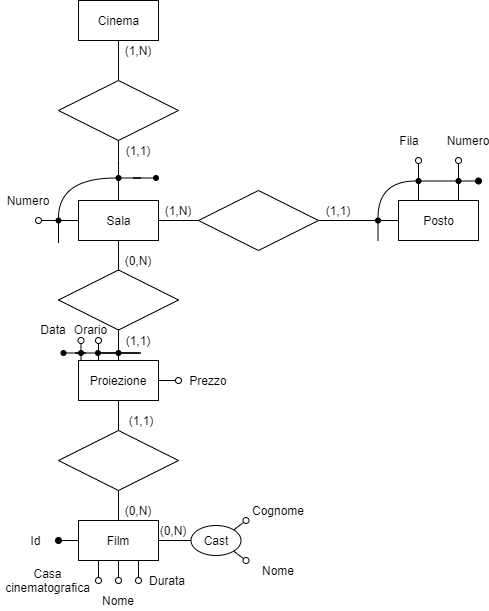

The diagram above was exported from draw.io. Its source (the exported page's mxGraphModel, read from the mxfile embedded in the PNG):
<mxGraphModel dx="686" dy="806" grid="1" gridSize="10" guides="1" tooltips="1" connect="1" arrows="1" fold="1" page="0" pageScale="1" pageWidth="10000" pageHeight="10000" background="none" math="0" shadow="0">
  <root>
    <mxCell id="0" />
    <mxCell id="1" parent="0" />
    <mxCell id="xSopdsPpnrnvoIy82rfR-10" style="orthogonalLoop=1;jettySize=auto;html=1;exitX=0.5;exitY=1;exitDx=0;exitDy=0;entryX=0.5;entryY=0;entryDx=0;entryDy=0;endArrow=none;endFill=0;sketch=0;edgeStyle=orthogonalEdgeStyle;" parent="1" source="xSopdsPpnrnvoIy82rfR-5" target="xSopdsPpnrnvoIy82rfR-7" edge="1">
      <mxGeometry relative="1" as="geometry" />
    </mxCell>
    <mxCell id="xSopdsPpnrnvoIy82rfR-5" value="Cinema" style="html=1;sketch=0;" parent="1" vertex="1">
      <mxGeometry x="760" y="280" width="80" height="40" as="geometry" />
    </mxCell>
    <mxCell id="xSopdsPpnrnvoIy82rfR-13" style="edgeStyle=orthogonalEdgeStyle;orthogonalLoop=1;jettySize=auto;html=1;exitX=1;exitY=0.5;exitDx=0;exitDy=0;endArrow=none;endFill=0;sketch=0;" parent="1" source="xSopdsPpnrnvoIy82rfR-6" target="xSopdsPpnrnvoIy82rfR-8" edge="1">
      <mxGeometry relative="1" as="geometry" />
    </mxCell>
    <mxCell id="xSopdsPpnrnvoIy82rfR-17" style="edgeStyle=orthogonalEdgeStyle;orthogonalLoop=1;jettySize=auto;html=1;exitX=0;exitY=0.5;exitDx=0;exitDy=0;endArrow=oval;endFill=0;sketch=0;rounded=0;" parent="1" source="xSopdsPpnrnvoIy82rfR-6" edge="1">
      <mxGeometry relative="1" as="geometry">
        <mxPoint x="720" y="500" as="targetPoint" />
      </mxGeometry>
    </mxCell>
    <mxCell id="xSopdsPpnrnvoIy82rfR-53" style="edgeStyle=orthogonalEdgeStyle;orthogonalLoop=1;jettySize=auto;html=1;exitX=0.5;exitY=1;exitDx=0;exitDy=0;entryX=0.5;entryY=0;entryDx=0;entryDy=0;endArrow=none;endFill=0;sketch=0;rounded=0;" parent="1" source="xSopdsPpnrnvoIy82rfR-6" target="xSopdsPpnrnvoIy82rfR-52" edge="1">
      <mxGeometry relative="1" as="geometry" />
    </mxCell>
    <mxCell id="xSopdsPpnrnvoIy82rfR-6" value="Sala" style="html=1;sketch=0;" parent="1" vertex="1">
      <mxGeometry x="760" y="480" width="80" height="40" as="geometry" />
    </mxCell>
    <mxCell id="xSopdsPpnrnvoIy82rfR-7" value="" style="rhombus;whiteSpace=wrap;html=1;sketch=0;" parent="1" vertex="1">
      <mxGeometry x="740" y="360" width="120" height="60" as="geometry" />
    </mxCell>
    <mxCell id="xSopdsPpnrnvoIy82rfR-14" style="edgeStyle=orthogonalEdgeStyle;orthogonalLoop=1;jettySize=auto;html=1;exitX=1;exitY=0.5;exitDx=0;exitDy=0;endArrow=none;endFill=0;sketch=0;rounded=0;" parent="1" source="j7TaqIWnc3uR9Nywzq0r-38" target="xSopdsPpnrnvoIy82rfR-9" edge="1">
      <mxGeometry relative="1" as="geometry">
        <Array as="points">
          <mxPoint x="1060" y="500" />
          <mxPoint x="1060" y="500" />
        </Array>
      </mxGeometry>
    </mxCell>
    <mxCell id="j7TaqIWnc3uR9Nywzq0r-98" style="edgeStyle=orthogonalEdgeStyle;orthogonalLoop=1;jettySize=auto;html=1;entryX=0;entryY=0.5;entryDx=0;entryDy=0;startArrow=none;startFill=0;endArrow=none;endFill=0;endSize=6;fillColor=#000000;sketch=0;rounded=0;" parent="1" source="xSopdsPpnrnvoIy82rfR-8" target="j7TaqIWnc3uR9Nywzq0r-38" edge="1">
      <mxGeometry relative="1" as="geometry" />
    </mxCell>
    <mxCell id="xSopdsPpnrnvoIy82rfR-8" value="" style="rhombus;whiteSpace=wrap;html=1;sketch=0;" parent="1" vertex="1">
      <mxGeometry x="880" y="470" width="120" height="60" as="geometry" />
    </mxCell>
    <mxCell id="XUvCuoYZsKAZqXuq2xpE-81" style="edgeStyle=none;rounded=0;orthogonalLoop=1;jettySize=auto;html=1;exitX=0.75;exitY=0;exitDx=0;exitDy=0;entryX=0.5;entryY=1;entryDx=0;entryDy=0;endArrow=none;endFill=0;strokeColor=#000000;fillColor=#FFFFFF;" parent="1" source="xSopdsPpnrnvoIy82rfR-9" target="XUvCuoYZsKAZqXuq2xpE-80" edge="1">
      <mxGeometry relative="1" as="geometry" />
    </mxCell>
    <mxCell id="xSopdsPpnrnvoIy82rfR-9" value="Posto" style="html=1;sketch=0;" parent="1" vertex="1">
      <mxGeometry x="1080" y="480" width="80" height="40" as="geometry" />
    </mxCell>
    <mxCell id="xSopdsPpnrnvoIy82rfR-18" value="Numero" style="text;html=1;strokeColor=none;fillColor=none;align=center;verticalAlign=middle;whiteSpace=wrap;sketch=0;" parent="1" vertex="1">
      <mxGeometry x="690" y="470" width="40" height="20" as="geometry" />
    </mxCell>
    <mxCell id="xSopdsPpnrnvoIy82rfR-25" value="Prezzo" style="text;html=1;strokeColor=none;fillColor=none;align=center;verticalAlign=middle;whiteSpace=wrap;sketch=0;" parent="1" vertex="1">
      <mxGeometry x="870" y="650" width="40" height="20" as="geometry" />
    </mxCell>
    <mxCell id="xSopdsPpnrnvoIy82rfR-27" value="Data" style="text;html=1;strokeColor=none;fillColor=none;align=center;verticalAlign=middle;whiteSpace=wrap;sketch=0;" parent="1" vertex="1">
      <mxGeometry x="720" y="598.5" width="30" height="20" as="geometry" />
    </mxCell>
    <mxCell id="xSopdsPpnrnvoIy82rfR-29" value="(1,N)" style="text;html=1;strokeColor=none;fillColor=none;align=center;verticalAlign=middle;whiteSpace=wrap;sketch=0;" parent="1" vertex="1">
      <mxGeometry x="800" y="320" width="40" height="20" as="geometry" />
    </mxCell>
    <mxCell id="xSopdsPpnrnvoIy82rfR-30" value="(1,N)" style="text;html=1;strokeColor=none;fillColor=none;align=center;verticalAlign=middle;whiteSpace=wrap;sketch=0;" parent="1" vertex="1">
      <mxGeometry x="840" y="480" width="40" height="20" as="geometry" />
    </mxCell>
    <mxCell id="xSopdsPpnrnvoIy82rfR-31" value="(1,1)" style="text;html=1;strokeColor=none;fillColor=none;align=center;verticalAlign=middle;whiteSpace=wrap;sketch=0;" parent="1" vertex="1">
      <mxGeometry x="1000" y="480" width="40" height="20" as="geometry" />
    </mxCell>
    <mxCell id="xSopdsPpnrnvoIy82rfR-33" value="(0,N)" style="text;html=1;strokeColor=none;fillColor=none;align=center;verticalAlign=middle;whiteSpace=wrap;sketch=0;" parent="1" vertex="1">
      <mxGeometry x="800" y="530" width="40" height="20" as="geometry" />
    </mxCell>
    <mxCell id="j7TaqIWnc3uR9Nywzq0r-131" style="edgeStyle=none;orthogonalLoop=1;jettySize=auto;html=1;exitX=0.25;exitY=0;exitDx=0;exitDy=0;startArrow=none;startFill=0;endArrow=oval;endFill=0;endSize=6;fillColor=#000000;sketch=0;rounded=0;" parent="1" source="xSopdsPpnrnvoIy82rfR-36" edge="1">
      <mxGeometry relative="1" as="geometry">
        <mxPoint x="780" y="620" as="targetPoint" />
        <mxPoint x="840" y="672" as="sourcePoint" />
      </mxGeometry>
    </mxCell>
    <mxCell id="DWZQDfesWcIdXOTWni-g-2" style="edgeStyle=orthogonalEdgeStyle;rounded=0;orthogonalLoop=1;jettySize=auto;html=1;exitX=1;exitY=0.5;exitDx=0;exitDy=0;endArrow=oval;endFill=0;" parent="1" source="xSopdsPpnrnvoIy82rfR-36" edge="1">
      <mxGeometry relative="1" as="geometry">
        <mxPoint x="860" y="660" as="targetPoint" />
      </mxGeometry>
    </mxCell>
    <mxCell id="DWZQDfesWcIdXOTWni-g-25" style="edgeStyle=orthogonalEdgeStyle;rounded=0;orthogonalLoop=1;jettySize=auto;html=1;entryX=0.5;entryY=0;entryDx=0;entryDy=0;endArrow=none;endFill=0;" parent="1" source="xSopdsPpnrnvoIy82rfR-36" target="DWZQDfesWcIdXOTWni-g-11" edge="1">
      <mxGeometry relative="1" as="geometry" />
    </mxCell>
    <mxCell id="xSopdsPpnrnvoIy82rfR-36" value="Proiezione" style="whiteSpace=wrap;html=1;sketch=0;" parent="1" vertex="1">
      <mxGeometry x="760" y="640" width="80" height="40" as="geometry" />
    </mxCell>
    <mxCell id="xSopdsPpnrnvoIy82rfR-46" value="Fila" style="text;html=1;strokeColor=none;fillColor=none;align=center;verticalAlign=middle;whiteSpace=wrap;sketch=0;" parent="1" vertex="1">
      <mxGeometry x="1070.5" y="410" width="40" height="20" as="geometry" />
    </mxCell>
    <mxCell id="xSopdsPpnrnvoIy82rfR-47" value="Numero" style="text;html=1;strokeColor=none;fillColor=none;align=center;verticalAlign=middle;whiteSpace=wrap;sketch=0;" parent="1" vertex="1">
      <mxGeometry x="1130" y="410" width="40" height="20" as="geometry" />
    </mxCell>
    <mxCell id="xSopdsPpnrnvoIy82rfR-54" style="edgeStyle=orthogonalEdgeStyle;orthogonalLoop=1;jettySize=auto;html=1;exitX=0.5;exitY=1;exitDx=0;exitDy=0;entryX=0.5;entryY=0;entryDx=0;entryDy=0;endArrow=none;endFill=0;sketch=0;rounded=0;startArrow=none;" parent="1" source="O3717cqS2uT274WOSJo--3" target="xSopdsPpnrnvoIy82rfR-36" edge="1">
      <mxGeometry relative="1" as="geometry" />
    </mxCell>
    <mxCell id="xSopdsPpnrnvoIy82rfR-52" value="" style="rhombus;whiteSpace=wrap;html=1;sketch=0;" parent="1" vertex="1">
      <mxGeometry x="740" y="549.5" width="120" height="60" as="geometry" />
    </mxCell>
    <mxCell id="j7TaqIWnc3uR9Nywzq0r-20" style="edgeStyle=orthogonalEdgeStyle;orthogonalLoop=1;jettySize=auto;html=1;entryX=1;entryY=0.5;entryDx=0;entryDy=0;startArrow=none;startFill=0;endArrow=none;endFill=0;endSize=6;sketch=0;rounded=0;" parent="1" source="j7TaqIWnc3uR9Nywzq0r-13" target="j7TaqIWnc3uR9Nywzq0r-14" edge="1">
      <mxGeometry relative="1" as="geometry" />
    </mxCell>
    <mxCell id="j7TaqIWnc3uR9Nywzq0r-13" value="" style="ellipse;whiteSpace=wrap;html=1;aspect=fixed;fillColor=#000000;sketch=0;" parent="1" vertex="1">
      <mxGeometry x="835" y="455" width="5" height="5" as="geometry" />
    </mxCell>
    <mxCell id="j7TaqIWnc3uR9Nywzq0r-97" style="edgeStyle=orthogonalEdgeStyle;orthogonalLoop=1;jettySize=auto;html=1;startArrow=none;startFill=0;endArrow=none;endFill=0;endSize=6;fillColor=#000000;sketch=0;rounded=0;" parent="1" source="j7TaqIWnc3uR9Nywzq0r-15" edge="1">
      <mxGeometry relative="1" as="geometry">
        <mxPoint x="740" y="520" as="targetPoint" />
      </mxGeometry>
    </mxCell>
    <mxCell id="j7TaqIWnc3uR9Nywzq0r-15" value="" style="ellipse;whiteSpace=wrap;html=1;aspect=fixed;fillColor=#000000;sketch=0;" parent="1" vertex="1">
      <mxGeometry x="737.5" y="497.5" width="5" height="5" as="geometry" />
    </mxCell>
    <mxCell id="j7TaqIWnc3uR9Nywzq0r-16" style="edgeStyle=orthogonalEdgeStyle;orthogonalLoop=1;jettySize=auto;html=1;exitX=0.5;exitY=1;exitDx=0;exitDy=0;endArrow=none;endFill=0;sketch=0;rounded=0;entryX=0.5;entryY=0;entryDx=0;entryDy=0;" parent="1" source="xSopdsPpnrnvoIy82rfR-7" target="j7TaqIWnc3uR9Nywzq0r-14" edge="1">
      <mxGeometry relative="1" as="geometry">
        <mxPoint x="730" y="510" as="sourcePoint" />
        <mxPoint x="730" y="450" as="targetPoint" />
        <Array as="points">
          <mxPoint x="800" y="440" />
          <mxPoint x="800" y="440" />
        </Array>
      </mxGeometry>
    </mxCell>
    <mxCell id="j7TaqIWnc3uR9Nywzq0r-21" style="edgeStyle=orthogonalEdgeStyle;orthogonalLoop=1;jettySize=auto;html=1;entryX=0.5;entryY=0;entryDx=0;entryDy=0;startArrow=none;startFill=0;endArrow=none;endFill=0;endSize=6;sketch=0;curved=1;" parent="1" source="j7TaqIWnc3uR9Nywzq0r-14" target="j7TaqIWnc3uR9Nywzq0r-15" edge="1">
      <mxGeometry relative="1" as="geometry" />
    </mxCell>
    <mxCell id="j7TaqIWnc3uR9Nywzq0r-46" style="edgeStyle=none;orthogonalLoop=1;jettySize=auto;html=1;entryX=0.5;entryY=0;entryDx=0;entryDy=0;startArrow=none;startFill=0;endArrow=none;endFill=0;endSize=6;sketch=0;rounded=0;" parent="1" source="j7TaqIWnc3uR9Nywzq0r-14" target="xSopdsPpnrnvoIy82rfR-6" edge="1">
      <mxGeometry relative="1" as="geometry" />
    </mxCell>
    <mxCell id="j7TaqIWnc3uR9Nywzq0r-14" value="" style="ellipse;whiteSpace=wrap;html=1;aspect=fixed;fillColor=#000000;sketch=0;" parent="1" vertex="1">
      <mxGeometry x="797.5" y="455" width="5" height="5" as="geometry" />
    </mxCell>
    <mxCell id="j7TaqIWnc3uR9Nywzq0r-42" style="edgeStyle=orthogonalEdgeStyle;orthogonalLoop=1;jettySize=auto;html=1;entryX=0.5;entryY=0;entryDx=0;entryDy=0;startArrow=none;startFill=0;endArrow=none;endFill=0;endSize=6;sketch=0;curved=1;exitX=0;exitY=0.5;exitDx=0;exitDy=0;" parent="1" source="XUvCuoYZsKAZqXuq2xpE-77" target="j7TaqIWnc3uR9Nywzq0r-38" edge="1">
      <mxGeometry relative="1" as="geometry">
        <mxPoint x="1090" y="460" as="sourcePoint" />
      </mxGeometry>
    </mxCell>
    <mxCell id="j7TaqIWnc3uR9Nywzq0r-146" style="orthogonalLoop=1;jettySize=auto;html=1;startArrow=none;startFill=0;endArrow=none;endFill=0;endSize=6;fillColor=#ffffff;sketch=0;rounded=0;" parent="1" source="j7TaqIWnc3uR9Nywzq0r-38" edge="1">
      <mxGeometry relative="1" as="geometry">
        <mxPoint x="1059.5" y="520" as="targetPoint" />
      </mxGeometry>
    </mxCell>
    <mxCell id="j7TaqIWnc3uR9Nywzq0r-38" value="" style="ellipse;whiteSpace=wrap;html=1;aspect=fixed;fillColor=#000000;sketch=0;" parent="1" vertex="1">
      <mxGeometry x="1057" y="497.5" width="5" height="5" as="geometry" />
    </mxCell>
    <mxCell id="j7TaqIWnc3uR9Nywzq0r-106" value="(1,1)" style="text;html=1;strokeColor=none;fillColor=none;align=center;verticalAlign=middle;whiteSpace=wrap;sketch=0;" parent="1" vertex="1">
      <mxGeometry x="800" y="610" width="40" height="20" as="geometry" />
    </mxCell>
    <mxCell id="XUvCuoYZsKAZqXuq2xpE-2" style="edgeStyle=orthogonalEdgeStyle;rounded=0;orthogonalLoop=1;jettySize=auto;html=1;entryX=0;entryY=0.5;entryDx=0;entryDy=0;endArrow=none;endFill=0;startArrow=none;" parent="1" source="XUvCuoYZsKAZqXuq2xpE-8" target="O3717cqS2uT274WOSJo--3" edge="1">
      <mxGeometry relative="1" as="geometry" />
    </mxCell>
    <mxCell id="O3717cqS2uT274WOSJo--1" value="" style="ellipse;whiteSpace=wrap;html=1;aspect=fixed;fillColor=#000000;sketch=0;" parent="1" vertex="1">
      <mxGeometry x="742.5" y="630" width="5" height="5" as="geometry" />
    </mxCell>
    <mxCell id="XUvCuoYZsKAZqXuq2xpE-3" style="edgeStyle=orthogonalEdgeStyle;rounded=0;orthogonalLoop=1;jettySize=auto;html=1;endArrow=none;endFill=0;" parent="1" source="O3717cqS2uT274WOSJo--3" edge="1">
      <mxGeometry relative="1" as="geometry">
        <mxPoint x="820" y="632.4999999999999" as="targetPoint" />
      </mxGeometry>
    </mxCell>
    <mxCell id="O3717cqS2uT274WOSJo--3" value="" style="ellipse;whiteSpace=wrap;html=1;aspect=fixed;fillColor=#000000;sketch=0;" parent="1" vertex="1">
      <mxGeometry x="797.5" y="630" width="5" height="5" as="geometry" />
    </mxCell>
    <mxCell id="O3717cqS2uT274WOSJo--5" value="" style="edgeStyle=orthogonalEdgeStyle;orthogonalLoop=1;jettySize=auto;html=1;exitX=0.5;exitY=1;exitDx=0;exitDy=0;entryX=0.5;entryY=0;entryDx=0;entryDy=0;endArrow=none;endFill=0;sketch=0;rounded=0;" parent="1" source="xSopdsPpnrnvoIy82rfR-52" target="O3717cqS2uT274WOSJo--3" edge="1">
      <mxGeometry relative="1" as="geometry">
        <mxPoint x="800" y="600" as="sourcePoint" />
        <mxPoint x="800" y="640" as="targetPoint" />
      </mxGeometry>
    </mxCell>
    <mxCell id="XUvCuoYZsKAZqXuq2xpE-7" value="Orario" style="text;html=1;strokeColor=none;fillColor=none;align=center;verticalAlign=middle;whiteSpace=wrap;sketch=0;" parent="1" vertex="1">
      <mxGeometry x="760" y="598.5" width="25" height="20" as="geometry" />
    </mxCell>
    <mxCell id="XUvCuoYZsKAZqXuq2xpE-8" value="" style="ellipse;whiteSpace=wrap;html=1;aspect=fixed;fillColor=#000000;sketch=0;" parent="1" vertex="1">
      <mxGeometry x="777" y="630" width="5" height="5" as="geometry" />
    </mxCell>
    <mxCell id="XUvCuoYZsKAZqXuq2xpE-9" value="" style="edgeStyle=orthogonalEdgeStyle;rounded=0;orthogonalLoop=1;jettySize=auto;html=1;entryX=0;entryY=0.5;entryDx=0;entryDy=0;endArrow=none;endFill=0;" parent="1" source="O3717cqS2uT274WOSJo--1" target="XUvCuoYZsKAZqXuq2xpE-8" edge="1">
      <mxGeometry relative="1" as="geometry">
        <mxPoint x="757.5" y="632.4999999999999" as="sourcePoint" />
        <mxPoint x="797.4999999999434" y="632.4999999999999" as="targetPoint" />
      </mxGeometry>
    </mxCell>
    <mxCell id="XUvCuoYZsKAZqXuq2xpE-75" style="edgeStyle=none;rounded=0;orthogonalLoop=1;jettySize=auto;html=1;endArrow=oval;endFill=0;strokeColor=#000000;fillColor=#FFFFFF;" parent="1" source="XUvCuoYZsKAZqXuq2xpE-10" edge="1">
      <mxGeometry relative="1" as="geometry">
        <mxPoint x="762.5" y="620" as="targetPoint" />
      </mxGeometry>
    </mxCell>
    <mxCell id="XUvCuoYZsKAZqXuq2xpE-10" value="" style="ellipse;whiteSpace=wrap;html=1;aspect=fixed;fillColor=#000000;sketch=0;" parent="1" vertex="1">
      <mxGeometry x="760" y="630" width="5" height="5" as="geometry" />
    </mxCell>
    <mxCell id="XUvCuoYZsKAZqXuq2xpE-11" value="" style="edgeStyle=none;orthogonalLoop=1;jettySize=auto;html=1;startArrow=none;startFill=0;endArrow=none;endFill=0;endSize=6;fillColor=#000000;sketch=0;rounded=0;entryX=0.5;entryY=1;entryDx=0;entryDy=0;exitX=0.032;exitY=0.004;exitDx=0;exitDy=0;exitPerimeter=0;" parent="1" source="xSopdsPpnrnvoIy82rfR-36" target="XUvCuoYZsKAZqXuq2xpE-10" edge="1">
      <mxGeometry relative="1" as="geometry">
        <mxPoint x="763" y="620.9999999999999" as="targetPoint" />
        <mxPoint x="763" y="640" as="sourcePoint" />
      </mxGeometry>
    </mxCell>
    <mxCell id="XUvCuoYZsKAZqXuq2xpE-15" value="(1,1)" style="text;html=1;strokeColor=none;fillColor=none;align=center;verticalAlign=middle;whiteSpace=wrap;sketch=0;" parent="1" vertex="1">
      <mxGeometry x="800" y="420" width="40" height="20" as="geometry" />
    </mxCell>
    <mxCell id="XUvCuoYZsKAZqXuq2xpE-79" style="edgeStyle=none;rounded=0;orthogonalLoop=1;jettySize=auto;html=1;entryX=0.25;entryY=0;entryDx=0;entryDy=0;endArrow=none;endFill=0;strokeColor=#000000;fillColor=#FFFFFF;" parent="1" source="XUvCuoYZsKAZqXuq2xpE-77" target="xSopdsPpnrnvoIy82rfR-9" edge="1">
      <mxGeometry relative="1" as="geometry" />
    </mxCell>
    <mxCell id="XUvCuoYZsKAZqXuq2xpE-82" style="edgeStyle=none;rounded=0;orthogonalLoop=1;jettySize=auto;html=1;entryX=0;entryY=0.5;entryDx=0;entryDy=0;endArrow=none;endFill=0;strokeColor=#000000;fillColor=#FFFFFF;" parent="1" source="XUvCuoYZsKAZqXuq2xpE-77" target="XUvCuoYZsKAZqXuq2xpE-80" edge="1">
      <mxGeometry relative="1" as="geometry" />
    </mxCell>
    <mxCell id="XUvCuoYZsKAZqXuq2xpE-84" style="edgeStyle=none;rounded=0;orthogonalLoop=1;jettySize=auto;html=1;endArrow=oval;endFill=0;strokeColor=#000000;fillColor=#FFFFFF;" parent="1" source="XUvCuoYZsKAZqXuq2xpE-77" edge="1">
      <mxGeometry relative="1" as="geometry">
        <mxPoint x="1100" y="440" as="targetPoint" />
      </mxGeometry>
    </mxCell>
    <mxCell id="XUvCuoYZsKAZqXuq2xpE-77" value="" style="ellipse;whiteSpace=wrap;html=1;aspect=fixed;fillColor=#000000;sketch=0;" parent="1" vertex="1">
      <mxGeometry x="1097.5" y="458" width="5" height="5" as="geometry" />
    </mxCell>
    <mxCell id="XUvCuoYZsKAZqXuq2xpE-83" style="edgeStyle=none;rounded=0;orthogonalLoop=1;jettySize=auto;html=1;endArrow=oval;endFill=1;strokeColor=#000000;fillColor=#FFFFFF;" parent="1" source="XUvCuoYZsKAZqXuq2xpE-80" edge="1">
      <mxGeometry relative="1" as="geometry">
        <mxPoint x="1160" y="460.5" as="targetPoint" />
      </mxGeometry>
    </mxCell>
    <mxCell id="XUvCuoYZsKAZqXuq2xpE-85" style="edgeStyle=none;rounded=0;orthogonalLoop=1;jettySize=auto;html=1;endArrow=oval;endFill=0;strokeColor=#000000;fillColor=#FFFFFF;" parent="1" source="XUvCuoYZsKAZqXuq2xpE-80" edge="1">
      <mxGeometry relative="1" as="geometry">
        <mxPoint x="1140" y="440" as="targetPoint" />
      </mxGeometry>
    </mxCell>
    <mxCell id="XUvCuoYZsKAZqXuq2xpE-80" value="" style="ellipse;whiteSpace=wrap;html=1;aspect=fixed;fillColor=#000000;sketch=0;" parent="1" vertex="1">
      <mxGeometry x="1137.5" y="458" width="5" height="5" as="geometry" />
    </mxCell>
    <mxCell id="DWZQDfesWcIdXOTWni-g-4" style="edgeStyle=orthogonalEdgeStyle;orthogonalLoop=1;jettySize=auto;html=1;exitX=0.5;exitY=1;exitDx=0;exitDy=0;endArrow=oval;endFill=0;sketch=0;rounded=0;" parent="1" source="DWZQDfesWcIdXOTWni-g-8" edge="1">
      <mxGeometry relative="1" as="geometry">
        <mxPoint x="800" y="860" as="targetPoint" />
      </mxGeometry>
    </mxCell>
    <mxCell id="DWZQDfesWcIdXOTWni-g-5" style="edgeStyle=orthogonalEdgeStyle;orthogonalLoop=1;jettySize=auto;html=1;exitX=0.25;exitY=1;exitDx=0;exitDy=0;endArrow=oval;endFill=0;sketch=0;rounded=0;" parent="1" source="DWZQDfesWcIdXOTWni-g-8" edge="1">
      <mxGeometry relative="1" as="geometry">
        <mxPoint x="780" y="860" as="targetPoint" />
      </mxGeometry>
    </mxCell>
    <mxCell id="DWZQDfesWcIdXOTWni-g-6" style="edgeStyle=orthogonalEdgeStyle;orthogonalLoop=1;jettySize=auto;html=1;exitX=0.75;exitY=1;exitDx=0;exitDy=0;startArrow=none;startFill=0;endArrow=oval;endFill=0;endSize=6;fillColor=#000000;sketch=0;rounded=0;" parent="1" source="DWZQDfesWcIdXOTWni-g-8" edge="1">
      <mxGeometry relative="1" as="geometry">
        <mxPoint x="820" y="860" as="targetPoint" />
        <Array as="points" />
      </mxGeometry>
    </mxCell>
    <mxCell id="DWZQDfesWcIdXOTWni-g-7" style="edgeStyle=none;rounded=0;orthogonalLoop=1;jettySize=auto;html=1;endArrow=oval;endFill=1;strokeColor=#000000;fillColor=#FFFFFF;" parent="1" source="DWZQDfesWcIdXOTWni-g-8" edge="1">
      <mxGeometry relative="1" as="geometry">
        <mxPoint x="740" y="820" as="targetPoint" />
      </mxGeometry>
    </mxCell>
    <mxCell id="DWZQDfesWcIdXOTWni-g-8" value="Film" style="whiteSpace=wrap;html=1;sketch=0;" parent="1" vertex="1">
      <mxGeometry x="760" y="800" width="80" height="40" as="geometry" />
    </mxCell>
    <mxCell id="DWZQDfesWcIdXOTWni-g-9" value="(0,N)" style="text;html=1;strokeColor=none;fillColor=none;align=center;verticalAlign=middle;whiteSpace=wrap;sketch=0;" parent="1" vertex="1">
      <mxGeometry x="800" y="780" width="40" height="20" as="geometry" />
    </mxCell>
    <mxCell id="DWZQDfesWcIdXOTWni-g-10" style="edgeStyle=orthogonalEdgeStyle;orthogonalLoop=1;jettySize=auto;html=1;exitX=0.5;exitY=1;exitDx=0;exitDy=0;entryX=0.5;entryY=0;entryDx=0;entryDy=0;endArrow=none;endFill=0;sketch=0;rounded=0;" parent="1" source="DWZQDfesWcIdXOTWni-g-11" target="DWZQDfesWcIdXOTWni-g-8" edge="1">
      <mxGeometry relative="1" as="geometry" />
    </mxCell>
    <mxCell id="DWZQDfesWcIdXOTWni-g-11" value="" style="rhombus;whiteSpace=wrap;html=1;sketch=0;" parent="1" vertex="1">
      <mxGeometry x="740" y="710" width="120" height="60" as="geometry" />
    </mxCell>
    <mxCell id="DWZQDfesWcIdXOTWni-g-12" value="Durata" style="text;html=1;strokeColor=none;fillColor=none;align=center;verticalAlign=middle;whiteSpace=wrap;sketch=0;" parent="1" vertex="1">
      <mxGeometry x="828.75" y="850" width="40" height="20" as="geometry" />
    </mxCell>
    <mxCell id="DWZQDfesWcIdXOTWni-g-13" value="Nome" style="text;html=1;strokeColor=none;fillColor=none;align=center;verticalAlign=middle;whiteSpace=wrap;sketch=0;" parent="1" vertex="1">
      <mxGeometry x="780" y="870" width="40" height="20" as="geometry" />
    </mxCell>
    <mxCell id="DWZQDfesWcIdXOTWni-g-14" value="Casa cinematografica&lt;br&gt;" style="text;html=1;strokeColor=none;fillColor=none;align=center;verticalAlign=middle;whiteSpace=wrap;sketch=0;" parent="1" vertex="1">
      <mxGeometry x="682.5" y="850" width="92.5" height="20" as="geometry" />
    </mxCell>
    <mxCell id="DWZQDfesWcIdXOTWni-g-15" style="edgeStyle=orthogonalEdgeStyle;rounded=0;orthogonalLoop=1;jettySize=auto;html=1;exitX=0;exitY=0.5;exitDx=0;exitDy=0;entryX=1;entryY=0.5;entryDx=0;entryDy=0;endArrow=none;endFill=0;" parent="1" source="DWZQDfesWcIdXOTWni-g-18" target="DWZQDfesWcIdXOTWni-g-8" edge="1">
      <mxGeometry relative="1" as="geometry" />
    </mxCell>
    <mxCell id="DWZQDfesWcIdXOTWni-g-16" style="edgeStyle=none;rounded=0;orthogonalLoop=1;jettySize=auto;html=1;exitX=1;exitY=0;exitDx=0;exitDy=0;startArrow=none;startFill=0;endArrow=oval;endFill=0;" parent="1" source="DWZQDfesWcIdXOTWni-g-18" edge="1">
      <mxGeometry relative="1" as="geometry">
        <mxPoint x="927.5" y="800" as="targetPoint" />
      </mxGeometry>
    </mxCell>
    <mxCell id="DWZQDfesWcIdXOTWni-g-17" style="edgeStyle=none;rounded=0;orthogonalLoop=1;jettySize=auto;html=1;exitX=1;exitY=1;exitDx=0;exitDy=0;startArrow=none;startFill=0;endArrow=oval;endFill=0;" parent="1" source="DWZQDfesWcIdXOTWni-g-18" edge="1">
      <mxGeometry relative="1" as="geometry">
        <mxPoint x="927.5" y="840" as="targetPoint" />
      </mxGeometry>
    </mxCell>
    <mxCell id="DWZQDfesWcIdXOTWni-g-18" value="Cast" style="ellipse;whiteSpace=wrap;html=1;" parent="1" vertex="1">
      <mxGeometry x="872.5" y="805" width="50" height="30" as="geometry" />
    </mxCell>
    <mxCell id="DWZQDfesWcIdXOTWni-g-19" value="(0,N)" style="text;html=1;strokeColor=none;fillColor=none;align=center;verticalAlign=middle;whiteSpace=wrap;sketch=0;" parent="1" vertex="1">
      <mxGeometry x="835" y="800" width="40" height="20" as="geometry" />
    </mxCell>
    <mxCell id="DWZQDfesWcIdXOTWni-g-20" value="Id" style="text;html=1;strokeColor=none;fillColor=none;align=center;verticalAlign=middle;whiteSpace=wrap;sketch=0;" parent="1" vertex="1">
      <mxGeometry x="705" y="809.5" width="25" height="20" as="geometry" />
    </mxCell>
    <mxCell id="DWZQDfesWcIdXOTWni-g-21" value="Nome" style="text;html=1;strokeColor=none;fillColor=none;align=center;verticalAlign=middle;whiteSpace=wrap;sketch=0;" parent="1" vertex="1">
      <mxGeometry x="940" y="839.5" width="40" height="20" as="geometry" />
    </mxCell>
    <mxCell id="DWZQDfesWcIdXOTWni-g-22" value="Cognome" style="text;html=1;strokeColor=none;fillColor=none;align=center;verticalAlign=middle;whiteSpace=wrap;sketch=0;" parent="1" vertex="1">
      <mxGeometry x="940" y="779.5" width="40" height="20" as="geometry" />
    </mxCell>
    <mxCell id="DWZQDfesWcIdXOTWni-g-23" value="(1,1)" style="text;html=1;strokeColor=none;fillColor=none;align=center;verticalAlign=middle;whiteSpace=wrap;sketch=0;" parent="1" vertex="1">
      <mxGeometry x="802.5" y="690" width="40" height="20" as="geometry" />
    </mxCell>
  </root>
</mxGraphModel>